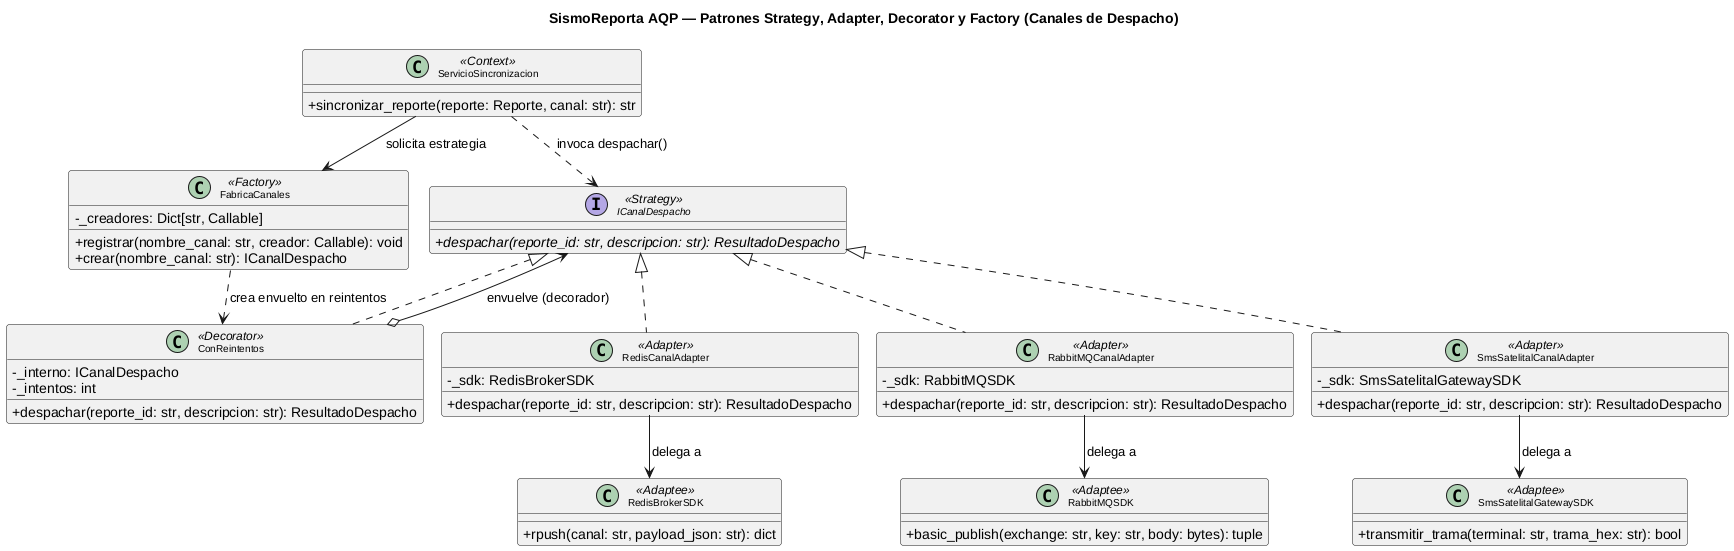

The diagram above was rendered by PlantUML. Its source (embedded in the PNG):
@startuml strategy-adapter-factory
!pragma layout smetana
skinparam monochrome false
skinparam shadowing false
skinparam classAttributeIconSize 0
skinparam defaultFontName "Liberation Sans", Arial, sans-serif
skinparam classFontSize 10
skinparam roundCorner 6

title SismoReporta AQP — Patrones Strategy, Adapter, Decorator y Factory (Canales de Despacho)

class ServicioSincronizacion <<Context>> {
  + sincronizar_reporte(reporte: Reporte, canal: str): str
}

interface ICanalDespacho <<Strategy>> {
  {abstract} + despachar(reporte_id: str, descripcion: str): ResultadoDespacho
}

class ConReintentos <<Decorator>> {
  - _interno: ICanalDespacho
  - _intentos: int
  + despachar(reporte_id: str, descripcion: str): ResultadoDespacho
}

class FabricaCanales <<Factory>> {
  - _creadores: Dict[str, Callable]
  + registrar(nombre_canal: str, creador: Callable): void
  + crear(nombre_canal: str): ICanalDespacho
}

class RedisCanalAdapter <<Adapter>> {
  - _sdk: RedisBrokerSDK
  + despachar(reporte_id: str, descripcion: str): ResultadoDespacho
}

class RabbitMQCanalAdapter <<Adapter>> {
  - _sdk: RabbitMQSDK
  + despachar(reporte_id: str, descripcion: str): ResultadoDespacho
}

class SmsSatelitalCanalAdapter <<Adapter>> {
  - _sdk: SmsSatelitalGatewaySDK
  + despachar(reporte_id: str, descripcion: str): ResultadoDespacho
}

class RedisBrokerSDK <<Adaptee>> {
  + rpush(canal: str, payload_json: str): dict
}

class RabbitMQSDK <<Adaptee>> {
  + basic_publish(exchange: str, key: str, body: bytes): tuple
}

class SmsSatelitalGatewaySDK <<Adaptee>> {
  + transmitir_trama(terminal: str, trama_hex: str): bool
}

ServicioSincronizacion --> FabricaCanales : "solicita estrategia"
ServicioSincronizacion ..> ICanalDespacho : "invoca despachar()"
FabricaCanales ..> ConReintentos : "crea envuelto en reintentos"

ICanalDespacho <|.. ConReintentos
ConReintentos o--> ICanalDespacho : "envuelve (decorador)"

ICanalDespacho <|.. RedisCanalAdapter
ICanalDespacho <|.. RabbitMQCanalAdapter
ICanalDespacho <|.. SmsSatelitalCanalAdapter

RedisCanalAdapter --> RedisBrokerSDK : "delega a"
RabbitMQCanalAdapter --> RabbitMQSDK : "delega a"
SmsSatelitalCanalAdapter --> SmsSatelitalGatewaySDK : "delega a"

@enduml